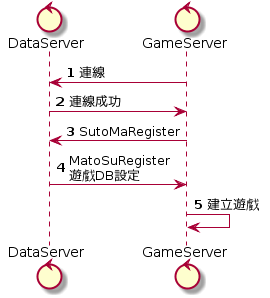

The diagram above was rendered by PlantUML. Its source (embedded in the PNG):
@startuml
control DataServer
control GameServer

autonumber 1
GameServer -> DataServer: 連線
DataServer -> GameServer: 連線成功
GameServer -> DataServer: SutoMaRegister
DataServer -> GameServer: MatoSuRegister\n遊戲DB設定
GameServer -> GameServer: 建立遊戲
@enduml